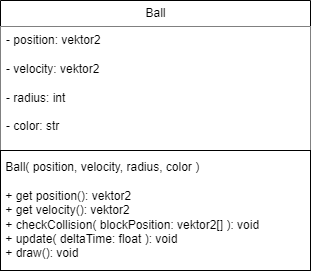

The diagram above was exported from draw.io. Its source (the exported page's mxGraphModel, read from the mxfile embedded in the PNG):
<mxGraphModel dx="674" dy="308" grid="1" gridSize="10" guides="1" tooltips="1" connect="1" arrows="1" fold="1" page="1" pageScale="1" pageWidth="850" pageHeight="1100" math="0" shadow="0">
  <root>
    <mxCell id="0" />
    <mxCell id="1" parent="0" />
    <mxCell id="2" value="Ball" style="swimlane;fontStyle=0;childLayout=stackLayout;horizontal=1;startSize=26;fillColor=#FFFFFF;horizontalStack=0;resizeParent=1;resizeParentMax=0;resizeLast=0;collapsible=1;marginBottom=0;html=1;shadow=0;" vertex="1" parent="1">
      <mxGeometry x="351" y="140" width="310" height="150" as="geometry" />
    </mxCell>
    <mxCell id="3" value="- position: vektor2&lt;br&gt;&lt;br&gt;- velocity: vektor2&lt;br&gt;&lt;br&gt;- radius: int&lt;br&gt;&lt;br&gt;- color: str" style="text;strokeColor=none;fillColor=#FFFFFF;align=left;verticalAlign=top;spacingLeft=4;spacingRight=4;overflow=hidden;rotatable=0;points=[[0,0.5],[1,0.5]];portConstraint=eastwest;whiteSpace=wrap;html=1;shadow=0;" vertex="1" parent="2">
      <mxGeometry y="26" width="310" height="124" as="geometry" />
    </mxCell>
    <mxCell id="11" value="&amp;nbsp;Ball( position, velocity, radius, color )&lt;br&gt;&lt;br&gt;&amp;nbsp;+ get position(): vektor2&lt;br&gt;&amp;nbsp;+ get velocity(): vektor2&lt;br&gt;&amp;nbsp;+ checkCollision( blockPosition: vektor2[] ): void&lt;br&gt;&amp;nbsp;+ update( deltaTime: float ): void&lt;br&gt;&amp;nbsp;+ draw(): void" style="rounded=0;whiteSpace=wrap;html=1;align=left;" vertex="1" parent="1">
      <mxGeometry x="351" y="290" width="310" height="120" as="geometry" />
    </mxCell>
  </root>
</mxGraphModel>